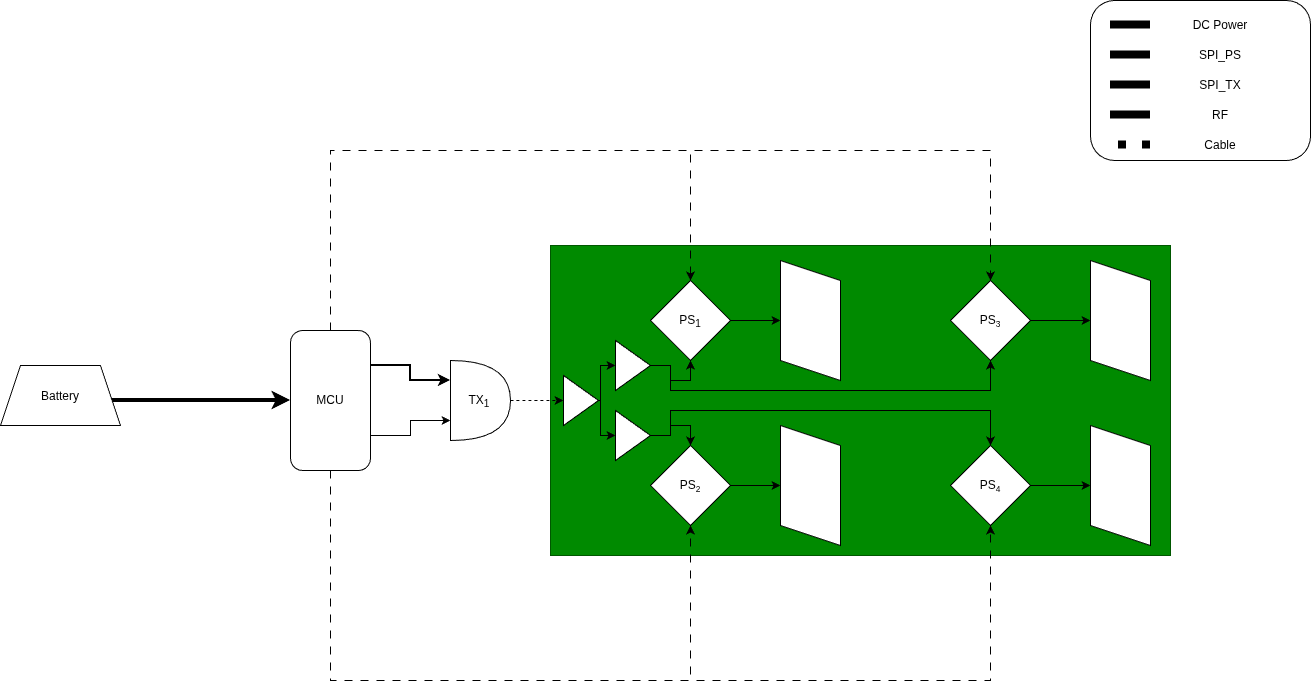

The diagram above was exported from draw.io. Its source (the exported page's mxGraphModel, read from the mxfile embedded in the PNG):
<mxGraphModel dx="2904" dy="2304" grid="1" gridSize="10" guides="1" tooltips="1" connect="1" arrows="1" fold="1" page="1" pageScale="1" pageWidth="850" pageHeight="1100" background="light-dark(#FFFFFF,#B3B3B3)" math="0" shadow="0">
  <root>
    <mxCell id="0" />
    <mxCell id="1" parent="0" />
    <mxCell id="Uazbs2ZnWwoQONYaCWYz-60" parent="1" style="rounded=0;whiteSpace=wrap;html=1;fillColor=#008a00;fontColor=#ffffff;strokeColor=#005700;" value="" vertex="1">
      <mxGeometry height="310" width="620" x="340" y="225" as="geometry" />
    </mxCell>
    <mxCell id="a_arahi1D5DXQyMf2854-1" edge="1" parent="1" source="Uazbs2ZnWwoQONYaCWYz-1" style="edgeStyle=orthogonalEdgeStyle;rounded=0;orthogonalLoop=1;jettySize=auto;html=1;entryX=0.5;entryY=0;entryDx=0;entryDy=0;dashed=1;dashPattern=8 8;strokeColor=light-dark(#000000,#66FFFF);" target="Uazbs2ZnWwoQONYaCWYz-6">
      <mxGeometry relative="1" as="geometry">
        <Array as="points">
          <mxPoint x="120" y="130" />
          <mxPoint x="480" y="130" />
        </Array>
      </mxGeometry>
    </mxCell>
    <mxCell id="a_arahi1D5DXQyMf2854-2" edge="1" parent="1" source="Uazbs2ZnWwoQONYaCWYz-1" style="edgeStyle=orthogonalEdgeStyle;rounded=0;orthogonalLoop=1;jettySize=auto;html=1;entryX=0.5;entryY=0;entryDx=0;entryDy=0;dashed=1;dashPattern=8 8;strokeColor=light-dark(#000000,#66FFFF);" target="Uazbs2ZnWwoQONYaCWYz-8">
      <mxGeometry relative="1" as="geometry">
        <Array as="points">
          <mxPoint x="120" y="130" />
          <mxPoint x="780" y="130" />
        </Array>
      </mxGeometry>
    </mxCell>
    <mxCell id="a_arahi1D5DXQyMf2854-3" edge="1" parent="1" source="Uazbs2ZnWwoQONYaCWYz-1" style="edgeStyle=orthogonalEdgeStyle;rounded=0;orthogonalLoop=1;jettySize=auto;html=1;entryX=0.5;entryY=1;entryDx=0;entryDy=0;dashed=1;dashPattern=8 8;strokeColor=light-dark(#000000,#66FFFF);" target="Uazbs2ZnWwoQONYaCWYz-7">
      <mxGeometry relative="1" as="geometry">
        <Array as="points">
          <mxPoint x="120" y="660" />
          <mxPoint x="480" y="660" />
        </Array>
      </mxGeometry>
    </mxCell>
    <mxCell id="a_arahi1D5DXQyMf2854-4" edge="1" parent="1" source="Uazbs2ZnWwoQONYaCWYz-1" style="edgeStyle=orthogonalEdgeStyle;rounded=0;orthogonalLoop=1;jettySize=auto;html=1;entryX=0.5;entryY=1;entryDx=0;entryDy=0;dashed=1;dashPattern=8 8;strokeColor=light-dark(#000000,#66FFFF);" target="Uazbs2ZnWwoQONYaCWYz-9">
      <mxGeometry relative="1" as="geometry">
        <Array as="points">
          <mxPoint x="120" y="660" />
          <mxPoint x="780" y="660" />
        </Array>
      </mxGeometry>
    </mxCell>
    <mxCell id="Uazbs2ZnWwoQONYaCWYz-1" parent="1" style="rounded=1;whiteSpace=wrap;html=1;" value="MCU" vertex="1">
      <mxGeometry height="140" width="80" x="80" y="310" as="geometry" />
    </mxCell>
    <mxCell id="Uazbs2ZnWwoQONYaCWYz-74" edge="1" parent="1" source="Uazbs2ZnWwoQONYaCWYz-2" style="edgeStyle=orthogonalEdgeStyle;curved=1;rounded=0;orthogonalLoop=1;jettySize=auto;html=1;exitX=1;exitY=0.5;exitDx=0;exitDy=0;exitPerimeter=0;entryX=0;entryY=0.5;entryDx=0;entryDy=0;strokeColor=light-dark(#000000,#CCCC00);dashed=1;" target="a_arahi1D5DXQyMf2854-7">
      <mxGeometry relative="1" as="geometry" />
    </mxCell>
    <mxCell id="Uazbs2ZnWwoQONYaCWYz-2" parent="1" style="shape=or;whiteSpace=wrap;html=1;shapeInside=1;rotation=0;" value="TX&lt;sub&gt;1&lt;/sub&gt;" vertex="1">
      <mxGeometry height="80" width="60" x="240" y="340" as="geometry" />
    </mxCell>
    <mxCell id="Uazbs2ZnWwoQONYaCWYz-18" edge="1" parent="1" source="Uazbs2ZnWwoQONYaCWYz-6" style="edgeStyle=orthogonalEdgeStyle;curved=1;rounded=0;orthogonalLoop=1;jettySize=auto;html=1;exitX=1;exitY=0.5;exitDx=0;exitDy=0;entryX=0.5;entryY=0;entryDx=0;entryDy=0;strokeColor=light-dark(#000000,#CCCC00);" target="Uazbs2ZnWwoQONYaCWYz-11" value="&lt;div&gt;&lt;br&gt;&lt;/div&gt;&lt;div&gt;&lt;br&gt;&lt;/div&gt;">
      <mxGeometry relative="1" as="geometry" />
    </mxCell>
    <mxCell id="Uazbs2ZnWwoQONYaCWYz-6" parent="1" style="rhombus;whiteSpace=wrap;html=1;shapeInside=1;" value="PS&lt;sub&gt;1&lt;/sub&gt;" vertex="1">
      <mxGeometry height="80" width="80" x="440" y="260" as="geometry" />
    </mxCell>
    <mxCell id="Uazbs2ZnWwoQONYaCWYz-19" edge="1" parent="1" source="Uazbs2ZnWwoQONYaCWYz-7" style="edgeStyle=orthogonalEdgeStyle;curved=1;rounded=0;orthogonalLoop=1;jettySize=auto;html=1;exitX=1;exitY=0.5;exitDx=0;exitDy=0;entryX=0.5;entryY=0;entryDx=0;entryDy=0;strokeColor=light-dark(#000000,#CCCC00);" target="Uazbs2ZnWwoQONYaCWYz-12">
      <mxGeometry relative="1" as="geometry" />
    </mxCell>
    <mxCell id="Uazbs2ZnWwoQONYaCWYz-7" parent="1" style="rhombus;whiteSpace=wrap;html=1;shapeInside=1;" value="PS&lt;span style=&quot;font-size: 10px;&quot;&gt;&lt;sub&gt;2&lt;/sub&gt;&lt;/span&gt;" vertex="1">
      <mxGeometry height="80" width="80" x="440" y="425" as="geometry" />
    </mxCell>
    <mxCell id="Uazbs2ZnWwoQONYaCWYz-23" edge="1" parent="1" source="Uazbs2ZnWwoQONYaCWYz-8" style="edgeStyle=orthogonalEdgeStyle;curved=1;rounded=0;orthogonalLoop=1;jettySize=auto;html=1;exitX=1;exitY=0.5;exitDx=0;exitDy=0;entryX=0.5;entryY=0;entryDx=0;entryDy=0;strokeColor=light-dark(#000000,#CCCC00);" target="Uazbs2ZnWwoQONYaCWYz-14">
      <mxGeometry relative="1" as="geometry" />
    </mxCell>
    <mxCell id="Uazbs2ZnWwoQONYaCWYz-8" parent="1" style="rhombus;whiteSpace=wrap;html=1;shapeInside=1;" value="PS&lt;span style=&quot;font-size: 10px;&quot;&gt;&lt;sub&gt;3&lt;/sub&gt;&lt;/span&gt;" vertex="1">
      <mxGeometry height="80" width="80" x="740" y="260" as="geometry" />
    </mxCell>
    <mxCell id="Uazbs2ZnWwoQONYaCWYz-22" edge="1" parent="1" source="Uazbs2ZnWwoQONYaCWYz-9" style="edgeStyle=orthogonalEdgeStyle;curved=1;rounded=0;orthogonalLoop=1;jettySize=auto;html=1;exitX=1;exitY=0.5;exitDx=0;exitDy=0;entryX=0.5;entryY=0;entryDx=0;entryDy=0;strokeColor=light-dark(#000000,#CCCC00);" target="Uazbs2ZnWwoQONYaCWYz-13">
      <mxGeometry relative="1" as="geometry" />
    </mxCell>
    <mxCell id="Uazbs2ZnWwoQONYaCWYz-9" parent="1" style="rhombus;whiteSpace=wrap;html=1;shapeInside=1;" value="PS&lt;span style=&quot;font-size: 10px;&quot;&gt;&lt;sub&gt;4&lt;/sub&gt;&lt;/span&gt;" vertex="1">
      <mxGeometry height="80" width="80" x="740" y="425" as="geometry" />
    </mxCell>
    <mxCell id="Uazbs2ZnWwoQONYaCWYz-11" parent="1" style="shape=parallelogram;perimeter=parallelogramPerimeter;whiteSpace=wrap;html=1;shapeInside=1;fixedSize=1;rotation=-90;strokeColor=light-dark(#000000,#999900);fillColor=light-dark(#FFFFFF,#CCCC00);" value="" vertex="1">
      <mxGeometry height="60" width="120" x="540" y="270" as="geometry" />
    </mxCell>
    <mxCell id="Uazbs2ZnWwoQONYaCWYz-12" parent="1" style="shape=parallelogram;perimeter=parallelogramPerimeter;whiteSpace=wrap;html=1;shapeInside=1;fixedSize=1;rotation=-90;strokeColor=light-dark(#000000,#999900);fillColor=light-dark(#FFFFFF,#CCCC00);" value="" vertex="1">
      <mxGeometry height="60" width="120" x="540" y="435" as="geometry" />
    </mxCell>
    <mxCell id="Uazbs2ZnWwoQONYaCWYz-13" parent="1" style="shape=parallelogram;perimeter=parallelogramPerimeter;whiteSpace=wrap;html=1;shapeInside=1;fixedSize=1;rotation=-90;strokeColor=light-dark(#000000,#999900);fillColor=light-dark(#FFFFFF,#CCCC00);" value="" vertex="1">
      <mxGeometry height="60" width="120" x="850" y="435" as="geometry" />
    </mxCell>
    <mxCell id="Uazbs2ZnWwoQONYaCWYz-14" parent="1" style="shape=parallelogram;perimeter=parallelogramPerimeter;whiteSpace=wrap;html=1;shapeInside=1;fixedSize=1;rotation=-90;strokeColor=light-dark(#000000,#999900);fillColor=light-dark(#FFFFFF,#CCCC00);" value="" vertex="1">
      <mxGeometry height="60" width="120" x="850" y="270" as="geometry" />
    </mxCell>
    <mxCell id="Uazbs2ZnWwoQONYaCWYz-39" edge="1" parent="1" style="edgeStyle=orthogonalEdgeStyle;rounded=0;orthogonalLoop=1;jettySize=auto;html=1;entryX=0;entryY=0.5;entryDx=0;entryDy=0;strokeColor=light-dark(#000000,#FF0000);strokeWidth=4;exitX=1;exitY=0.5;exitDx=0;exitDy=0;" target="Uazbs2ZnWwoQONYaCWYz-1">
      <mxGeometry relative="1" as="geometry">
        <Array as="points">
          <mxPoint x="-120" y="380" />
        </Array>
        <mxPoint x="-120" y="390" as="sourcePoint" />
        <mxPoint x="60" y="360" as="targetPoint" />
      </mxGeometry>
    </mxCell>
    <mxCell id="Uazbs2ZnWwoQONYaCWYz-38" parent="1" style="shape=trapezoid;perimeter=trapezoidPerimeter;whiteSpace=wrap;html=1;shapeInside=1;fixedSize=1;" value="Battery" vertex="1">
      <mxGeometry height="60" width="120" x="-210" y="345" as="geometry" />
    </mxCell>
    <mxCell id="Uazbs2ZnWwoQONYaCWYz-40" edge="1" parent="1" source="Uazbs2ZnWwoQONYaCWYz-1" style="edgeStyle=orthogonalEdgeStyle;rounded=0;orthogonalLoop=1;jettySize=auto;html=1;exitX=1;exitY=0.75;exitDx=0;exitDy=0;entryX=0;entryY=0.75;entryDx=0;entryDy=0;entryPerimeter=0;strokeColor=light-dark(#000000,#33FF33);" target="Uazbs2ZnWwoQONYaCWYz-2">
      <mxGeometry relative="1" as="geometry" />
    </mxCell>
    <mxCell id="Uazbs2ZnWwoQONYaCWYz-41" edge="1" parent="1" source="Uazbs2ZnWwoQONYaCWYz-1" style="edgeStyle=orthogonalEdgeStyle;rounded=0;orthogonalLoop=1;jettySize=auto;html=1;exitX=1;exitY=0.25;exitDx=0;exitDy=0;entryX=0;entryY=0.25;entryDx=0;entryDy=0;entryPerimeter=0;strokeColor=light-dark(#000000,#FF0000);strokeWidth=2;" target="Uazbs2ZnWwoQONYaCWYz-2">
      <mxGeometry relative="1" as="geometry" />
    </mxCell>
    <mxCell id="Uazbs2ZnWwoQONYaCWYz-47" parent="1" style="rounded=1;whiteSpace=wrap;html=1;" value="" vertex="1">
      <mxGeometry height="160" width="220" x="880" y="-20" as="geometry" />
    </mxCell>
    <mxCell id="Uazbs2ZnWwoQONYaCWYz-49" parent="1" style="text;html=1;whiteSpace=wrap;strokeColor=none;fillColor=none;align=center;verticalAlign=middle;rounded=0;" value="DC Power" vertex="1">
      <mxGeometry height="30" width="60" x="980" y="-10" as="geometry" />
    </mxCell>
    <mxCell id="Uazbs2ZnWwoQONYaCWYz-50" edge="1" parent="1" style="endArrow=none;html=1;rounded=0;fillColor=light-dark(transparent,#FF0000);strokeWidth=8;strokeColor=light-dark(#000000,#FF0000);" value="">
      <mxGeometry height="50" relative="1" width="50" as="geometry">
        <mxPoint x="940" y="4.5" as="sourcePoint" />
        <mxPoint x="900" y="4.5" as="targetPoint" />
      </mxGeometry>
    </mxCell>
    <mxCell id="Uazbs2ZnWwoQONYaCWYz-51" parent="1" style="text;html=1;whiteSpace=wrap;strokeColor=none;fillColor=none;align=center;verticalAlign=middle;rounded=0;" value="SPI_PS" vertex="1">
      <mxGeometry height="30" width="60" x="980" y="20" as="geometry" />
    </mxCell>
    <mxCell id="Uazbs2ZnWwoQONYaCWYz-52" edge="1" parent="1" style="endArrow=none;html=1;rounded=0;fillColor=light-dark(transparent,#FF0000);strokeWidth=8;strokeColor=light-dark(#000000,#33FFFF);" value="">
      <mxGeometry height="50" relative="1" width="50" as="geometry">
        <mxPoint x="940" y="34.5" as="sourcePoint" />
        <mxPoint x="900" y="34.5" as="targetPoint" />
      </mxGeometry>
    </mxCell>
    <mxCell id="Uazbs2ZnWwoQONYaCWYz-53" parent="1" style="text;html=1;whiteSpace=wrap;strokeColor=none;fillColor=none;align=center;verticalAlign=middle;rounded=0;" value="SPI_TX" vertex="1">
      <mxGeometry height="30" width="60" x="980" y="50" as="geometry" />
    </mxCell>
    <mxCell id="Uazbs2ZnWwoQONYaCWYz-54" edge="1" parent="1" style="endArrow=none;html=1;rounded=0;fillColor=light-dark(transparent,#FF0000);strokeWidth=8;strokeColor=light-dark(#000000,#33FF33);" value="">
      <mxGeometry height="50" relative="1" width="50" as="geometry">
        <mxPoint x="940" y="64.5" as="sourcePoint" />
        <mxPoint x="900" y="64.5" as="targetPoint" />
      </mxGeometry>
    </mxCell>
    <mxCell id="Uazbs2ZnWwoQONYaCWYz-55" parent="1" style="text;html=1;whiteSpace=wrap;strokeColor=none;fillColor=none;align=center;verticalAlign=middle;rounded=0;" value="RF" vertex="1">
      <mxGeometry height="30" width="60" x="980" y="80" as="geometry" />
    </mxCell>
    <mxCell id="Uazbs2ZnWwoQONYaCWYz-56" edge="1" parent="1" style="endArrow=none;html=1;rounded=0;fillColor=light-dark(transparent,#FF0000);strokeWidth=8;strokeColor=light-dark(#000000,#CCCC00);" value="">
      <mxGeometry height="50" relative="1" width="50" as="geometry">
        <mxPoint x="940" y="94.5" as="sourcePoint" />
        <mxPoint x="900" y="94.5" as="targetPoint" />
      </mxGeometry>
    </mxCell>
    <mxCell id="Uazbs2ZnWwoQONYaCWYz-75" parent="1" style="text;html=1;whiteSpace=wrap;strokeColor=none;fillColor=none;align=center;verticalAlign=middle;rounded=0;" value="Cable" vertex="1">
      <mxGeometry height="30" width="60" x="980" y="110" as="geometry" />
    </mxCell>
    <mxCell id="Uazbs2ZnWwoQONYaCWYz-76" edge="1" parent="1" style="endArrow=none;html=1;rounded=0;fillColor=light-dark(transparent,#FF0000);strokeWidth=8;strokeColor=default;dashed=1;dashPattern=1 2;jumpSize=0;sourcePerimeterSpacing=0;targetPerimeterSpacing=0;" value="">
      <mxGeometry height="50" relative="1" width="50" as="geometry">
        <mxPoint x="940" y="124.5" as="sourcePoint" />
        <mxPoint x="900" y="124.5" as="targetPoint" />
      </mxGeometry>
    </mxCell>
    <mxCell id="a_arahi1D5DXQyMf2854-10" edge="1" parent="1" source="a_arahi1D5DXQyMf2854-7" style="edgeStyle=orthogonalEdgeStyle;rounded=0;orthogonalLoop=1;jettySize=auto;html=1;strokeColor=light-dark(#000000,#CCCC00);" target="a_arahi1D5DXQyMf2854-8">
      <mxGeometry relative="1" as="geometry">
        <Array as="points">
          <mxPoint x="390.01" y="380" />
          <mxPoint x="390.01" y="345.01" />
        </Array>
      </mxGeometry>
    </mxCell>
    <mxCell id="a_arahi1D5DXQyMf2854-11" edge="1" parent="1" source="a_arahi1D5DXQyMf2854-7" style="edgeStyle=orthogonalEdgeStyle;rounded=0;orthogonalLoop=1;jettySize=auto;html=1;strokeColor=light-dark(#000000,#CCCC00);" target="a_arahi1D5DXQyMf2854-9">
      <mxGeometry relative="1" as="geometry">
        <Array as="points">
          <mxPoint x="390.01" y="380" />
          <mxPoint x="390.01" y="415.01" />
        </Array>
      </mxGeometry>
    </mxCell>
    <mxCell id="a_arahi1D5DXQyMf2854-7" parent="1" style="triangle;whiteSpace=wrap;html=1;shapeInside=1;" value="" vertex="1">
      <mxGeometry height="50" width="35" x="353" y="355" as="geometry" />
    </mxCell>
    <mxCell id="a_arahi1D5DXQyMf2854-12" edge="1" parent="1" source="a_arahi1D5DXQyMf2854-8" style="edgeStyle=orthogonalEdgeStyle;rounded=0;orthogonalLoop=1;jettySize=auto;html=1;entryX=0.5;entryY=1;entryDx=0;entryDy=0;strokeColor=light-dark(#000000,#CCCC00);" target="Uazbs2ZnWwoQONYaCWYz-6">
      <mxGeometry relative="1" as="geometry">
        <Array as="points">
          <mxPoint x="460.01" y="345.01" />
          <mxPoint x="460.01" y="360" />
          <mxPoint x="480.01" y="360" />
        </Array>
      </mxGeometry>
    </mxCell>
    <mxCell id="a_arahi1D5DXQyMf2854-8" parent="1" style="triangle;whiteSpace=wrap;html=1;shapeInside=1;" value="" vertex="1">
      <mxGeometry height="50" width="35" x="405" y="320" as="geometry" />
    </mxCell>
    <mxCell id="a_arahi1D5DXQyMf2854-14" edge="1" parent="1" source="a_arahi1D5DXQyMf2854-9" style="edgeStyle=orthogonalEdgeStyle;rounded=0;orthogonalLoop=1;jettySize=auto;html=1;entryX=0.5;entryY=0;entryDx=0;entryDy=0;strokeColor=light-dark(#000000,#CCCC00);" target="Uazbs2ZnWwoQONYaCWYz-7">
      <mxGeometry relative="1" as="geometry">
        <Array as="points">
          <mxPoint x="460" y="415" />
          <mxPoint x="460" y="405" />
          <mxPoint x="480" y="405" />
        </Array>
      </mxGeometry>
    </mxCell>
    <mxCell id="a_arahi1D5DXQyMf2854-15" edge="1" parent="1" source="a_arahi1D5DXQyMf2854-9" style="edgeStyle=orthogonalEdgeStyle;rounded=0;orthogonalLoop=1;jettySize=auto;html=1;entryX=0.5;entryY=0;entryDx=0;entryDy=0;strokeColor=light-dark(#000000,#CCCC00);" target="Uazbs2ZnWwoQONYaCWYz-9">
      <mxGeometry relative="1" as="geometry">
        <Array as="points">
          <mxPoint x="460" y="415" />
          <mxPoint x="460" y="390" />
          <mxPoint x="780" y="390" />
        </Array>
      </mxGeometry>
    </mxCell>
    <mxCell id="a_arahi1D5DXQyMf2854-9" parent="1" style="triangle;whiteSpace=wrap;html=1;shapeInside=1;" value="" vertex="1">
      <mxGeometry height="50" width="35" x="405" y="390" as="geometry" />
    </mxCell>
    <mxCell id="a_arahi1D5DXQyMf2854-13" edge="1" parent="1" source="a_arahi1D5DXQyMf2854-8" style="edgeStyle=orthogonalEdgeStyle;rounded=0;orthogonalLoop=1;jettySize=auto;html=1;entryX=0.5;entryY=1;entryDx=0;entryDy=0;strokeColor=light-dark(#000000,#CCCC00);" target="Uazbs2ZnWwoQONYaCWYz-8">
      <mxGeometry relative="1" as="geometry">
        <Array as="points">
          <mxPoint x="460" y="345" />
          <mxPoint x="460" y="370" />
          <mxPoint x="780" y="370" />
        </Array>
      </mxGeometry>
    </mxCell>
  </root>
</mxGraphModel>